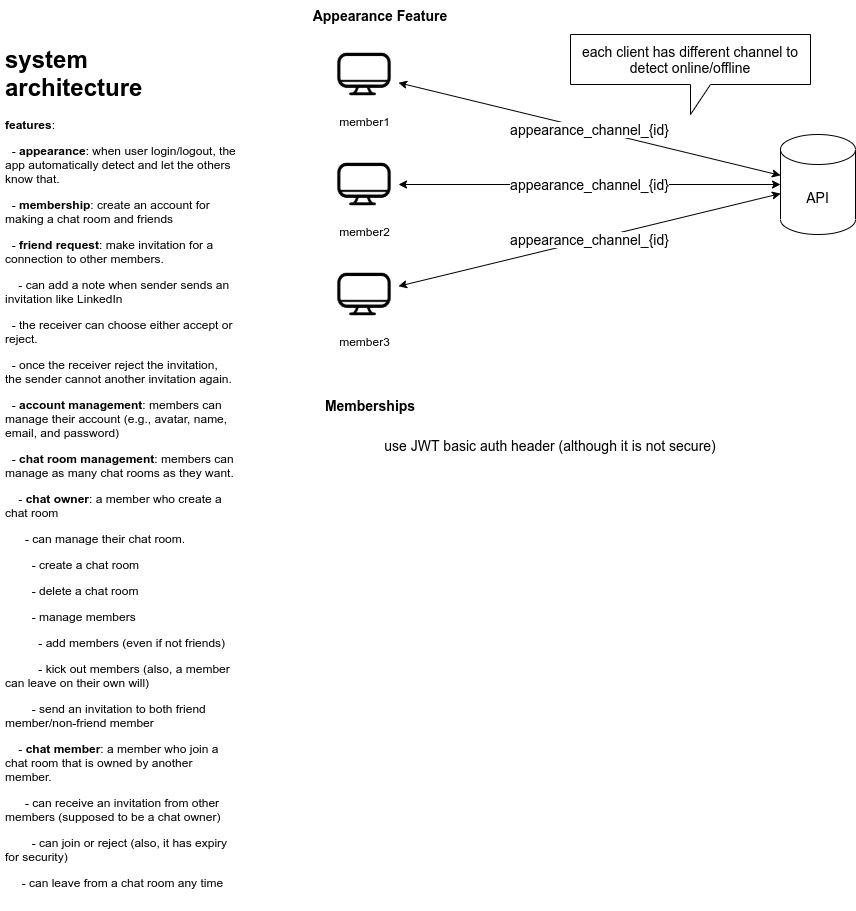

The diagram above was exported from draw.io. Its source (the exported page's mxGraphModel, read from the mxfile embedded in the PNG):
<mxGraphModel dx="1568" dy="1508" grid="1" gridSize="10" guides="1" tooltips="1" connect="1" arrows="1" fold="1" page="1" pageScale="1" pageWidth="850" pageHeight="1100" math="0" shadow="0">
  <root>
    <mxCell id="0" />
    <mxCell id="1" parent="0" />
    <mxCell id="D0pJwi3rrc5KgbmjEbeb-12" value="appearance_channel_{id}" style="rounded=0;orthogonalLoop=1;jettySize=auto;html=1;fontSize=14;startArrow=classic;startFill=1;" edge="1" parent="1" source="D0pJwi3rrc5KgbmjEbeb-1" target="D0pJwi3rrc5KgbmjEbeb-6">
      <mxGeometry relative="1" as="geometry" />
    </mxCell>
    <mxCell id="D0pJwi3rrc5KgbmjEbeb-1" value="member1" style="shape=image;html=1;verticalAlign=top;verticalLabelPosition=bottom;labelBackgroundColor=#ffffff;imageAspect=0;aspect=fixed;image=https://cdn0.iconfinder.com/data/icons/free-daily-icon-set/512/Monitor-128.png" vertex="1" parent="1">
      <mxGeometry x="180" y="-80" width="68" height="68" as="geometry" />
    </mxCell>
    <mxCell id="D0pJwi3rrc5KgbmjEbeb-13" value="appearance_channel_{id}" style="edgeStyle=none;rounded=0;orthogonalLoop=1;jettySize=auto;html=1;fontSize=14;startArrow=classic;startFill=1;" edge="1" parent="1" source="D0pJwi3rrc5KgbmjEbeb-2" target="D0pJwi3rrc5KgbmjEbeb-6">
      <mxGeometry relative="1" as="geometry" />
    </mxCell>
    <mxCell id="D0pJwi3rrc5KgbmjEbeb-2" value="member2" style="shape=image;html=1;verticalAlign=top;verticalLabelPosition=bottom;labelBackgroundColor=#ffffff;imageAspect=0;aspect=fixed;image=https://cdn0.iconfinder.com/data/icons/free-daily-icon-set/512/Monitor-128.png" vertex="1" parent="1">
      <mxGeometry x="180" y="30" width="68" height="68" as="geometry" />
    </mxCell>
    <mxCell id="D0pJwi3rrc5KgbmjEbeb-14" value="appearance_channel_{id}" style="edgeStyle=none;rounded=0;orthogonalLoop=1;jettySize=auto;html=1;fontSize=14;startArrow=classic;startFill=1;" edge="1" parent="1" source="D0pJwi3rrc5KgbmjEbeb-3" target="D0pJwi3rrc5KgbmjEbeb-6">
      <mxGeometry relative="1" as="geometry" />
    </mxCell>
    <mxCell id="D0pJwi3rrc5KgbmjEbeb-3" value="member3" style="shape=image;html=1;verticalAlign=top;verticalLabelPosition=bottom;labelBackgroundColor=#ffffff;imageAspect=0;aspect=fixed;image=https://cdn0.iconfinder.com/data/icons/free-daily-icon-set/512/Monitor-128.png" vertex="1" parent="1">
      <mxGeometry x="180" y="140" width="68" height="68" as="geometry" />
    </mxCell>
    <mxCell id="D0pJwi3rrc5KgbmjEbeb-4" value="&lt;h1&gt;system architecture&amp;nbsp;&lt;/h1&gt;&lt;p&gt;&lt;b&gt;features&lt;/b&gt;:&lt;/p&gt;&lt;p&gt;&amp;nbsp; - &lt;b&gt;appearance&lt;/b&gt;: when user login/logout, the app automatically detect and let the others know that.&lt;/p&gt;&lt;p&gt;&amp;nbsp; - &lt;b&gt;membership&lt;/b&gt;: create an account for making a chat room and friends&amp;nbsp;&lt;/p&gt;&lt;p&gt;&amp;nbsp; - &lt;b&gt;friend request&lt;/b&gt;: make invitation for a connection to other members.&lt;/p&gt;&lt;p&gt;&amp;nbsp; &amp;nbsp; - can add a note when sender sends an invitation like LinkedIn&lt;/p&gt;&lt;p&gt;&amp;nbsp; - the receiver can choose either accept or reject.&amp;nbsp;&lt;/p&gt;&lt;p&gt;&amp;nbsp; - once the receiver reject the invitation, the sender cannot another invitation again.&lt;/p&gt;&lt;p&gt;&amp;nbsp; - &lt;b&gt;account management&lt;/b&gt;: members can manage their account (e.g., avatar, name, email, and password)&lt;/p&gt;&lt;p&gt;&amp;nbsp; - &lt;b&gt;chat room management&lt;/b&gt;: members can manage as many chat rooms as they want.&lt;/p&gt;&lt;p&gt;&amp;nbsp; &amp;nbsp; - &lt;b&gt;chat owner&lt;/b&gt;: a member who create a chat room&lt;/p&gt;&lt;p&gt;&amp;nbsp; &amp;nbsp; &amp;nbsp; - can manage their chat room.&lt;/p&gt;&lt;p&gt;&amp;nbsp; &amp;nbsp; &amp;nbsp; &amp;nbsp; - create a chat room&lt;/p&gt;&lt;p&gt;&amp;nbsp; &amp;nbsp; &amp;nbsp; &amp;nbsp; - delete a chat room&lt;/p&gt;&lt;p&gt;&amp;nbsp; &amp;nbsp; &amp;nbsp; &amp;nbsp; - manage members&lt;/p&gt;&lt;p&gt;&amp;nbsp; &amp;nbsp; &amp;nbsp; &amp;nbsp; &amp;nbsp; - add members (even if not friends)&lt;/p&gt;&lt;p&gt;&amp;nbsp; &amp;nbsp; &amp;nbsp; &amp;nbsp; &amp;nbsp; - kick out members (also, a member can leave on their own will)&lt;/p&gt;&lt;p&gt;&amp;nbsp; &amp;nbsp; &amp;nbsp; &amp;nbsp; - send an invitation to both friend member/non-friend member&lt;/p&gt;&lt;p&gt;&amp;nbsp; &amp;nbsp; - &lt;b&gt;chat member&lt;/b&gt;: a member who join a chat room that is owned by another member.&lt;/p&gt;&lt;p&gt;&amp;nbsp; &amp;nbsp; &amp;nbsp; - can receive an invitation from other members (supposed to be a chat owner)&lt;/p&gt;&lt;p&gt;&amp;nbsp; &amp;nbsp; &amp;nbsp; &amp;nbsp; - can join or reject (also, it has expiry for security)&lt;/p&gt;&lt;p&gt;&amp;nbsp; &amp;nbsp; &amp;nbsp;- can leave from a chat room any time&amp;nbsp;&lt;/p&gt;&lt;p&gt;&amp;nbsp; &amp;nbsp; &amp;nbsp;&lt;/p&gt;&lt;p&gt;&lt;br&gt;&lt;/p&gt;&lt;p&gt;&lt;br&gt;&lt;/p&gt;&lt;p&gt;&lt;br&gt;&lt;/p&gt;&lt;p&gt;&lt;br&gt;&lt;/p&gt;&lt;p&gt;&lt;br&gt;&lt;/p&gt;&lt;p&gt;&lt;br&gt;&lt;/p&gt;&lt;p&gt;&amp;nbsp;&lt;/p&gt;&lt;p&gt;&lt;br&gt;&lt;/p&gt;" style="text;html=1;strokeColor=none;fillColor=none;spacing=5;spacingTop=-20;whiteSpace=wrap;overflow=hidden;rounded=0;" vertex="1" parent="1">
      <mxGeometry x="-150" y="-80" width="240" height="870" as="geometry" />
    </mxCell>
    <mxCell id="D0pJwi3rrc5KgbmjEbeb-5" value="&lt;b&gt;&lt;font style=&quot;font-size: 14px&quot;&gt;Appearance Feature&lt;/font&gt;&lt;/b&gt;" style="text;html=1;strokeColor=none;fillColor=none;align=center;verticalAlign=middle;whiteSpace=wrap;rounded=0;" vertex="1" parent="1">
      <mxGeometry x="150" y="-120" width="160" height="30" as="geometry" />
    </mxCell>
    <mxCell id="D0pJwi3rrc5KgbmjEbeb-6" value="API" style="shape=cylinder3;whiteSpace=wrap;html=1;boundedLbl=1;backgroundOutline=1;size=15;fontSize=14;" vertex="1" parent="1">
      <mxGeometry x="630" y="14" width="75" height="100" as="geometry" />
    </mxCell>
    <mxCell id="D0pJwi3rrc5KgbmjEbeb-15" value="each client has different channel to detect online/offline" style="shape=callout;whiteSpace=wrap;html=1;perimeter=calloutPerimeter;fontSize=14;" vertex="1" parent="1">
      <mxGeometry x="420" y="-86" width="240" height="80" as="geometry" />
    </mxCell>
    <mxCell id="D0pJwi3rrc5KgbmjEbeb-16" value="&lt;span style=&quot;font-size: 14px&quot;&gt;&lt;b&gt;Memberships&lt;/b&gt;&lt;/span&gt;" style="text;html=1;strokeColor=none;fillColor=none;align=center;verticalAlign=middle;whiteSpace=wrap;rounded=0;" vertex="1" parent="1">
      <mxGeometry x="140" y="270" width="160" height="30" as="geometry" />
    </mxCell>
    <mxCell id="D0pJwi3rrc5KgbmjEbeb-24" value="use JWT basic auth header (although it is not secure)" style="text;html=1;strokeColor=none;fillColor=none;align=center;verticalAlign=middle;whiteSpace=wrap;rounded=0;fontSize=14;" vertex="1" parent="1">
      <mxGeometry x="200" y="310" width="400" height="30" as="geometry" />
    </mxCell>
  </root>
</mxGraphModel>